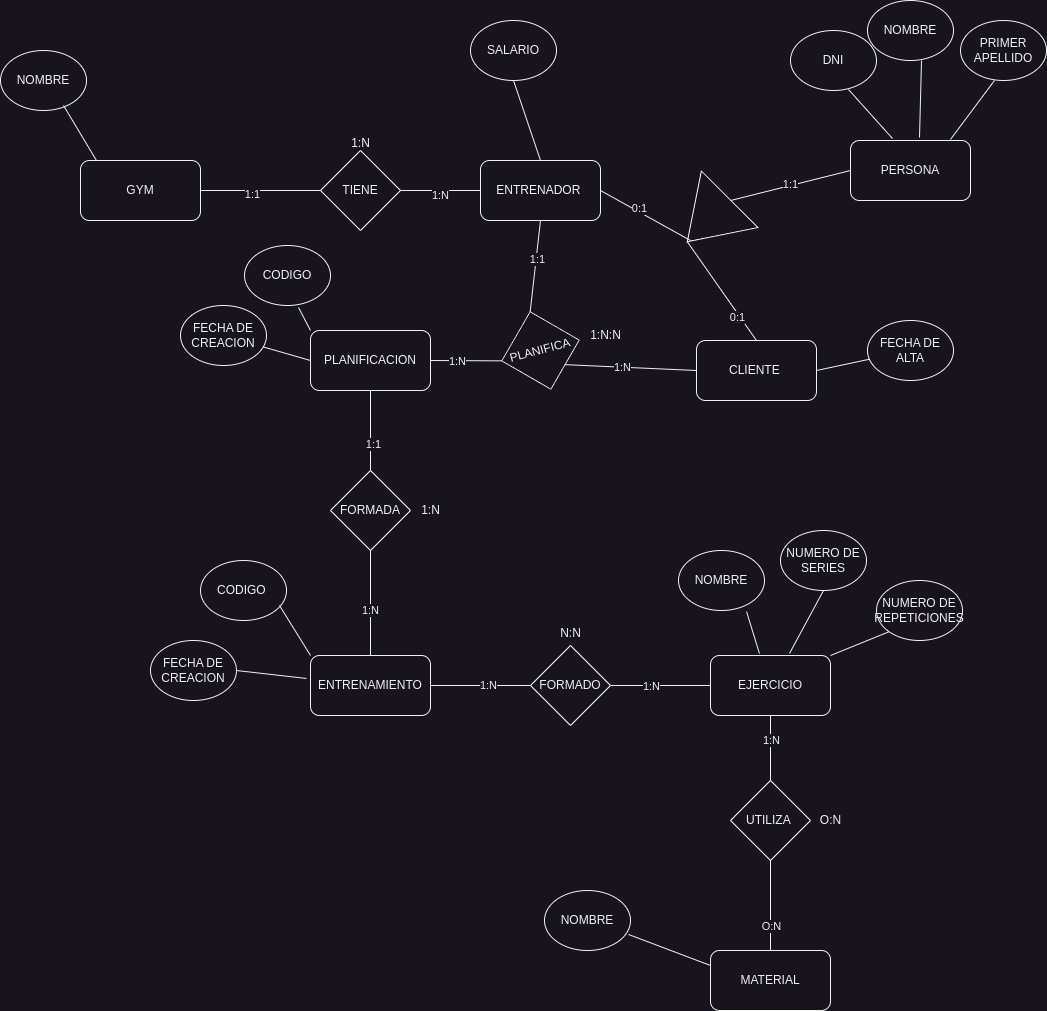

The diagram above was exported from draw.io. Its source (the exported page's mxGraphModel, read from the mxfile embedded in the PNG):
<mxGraphModel dx="1560" dy="2012" grid="1" gridSize="10" guides="1" tooltips="1" connect="1" arrows="1" fold="1" page="1" pageScale="1" pageWidth="827" pageHeight="1169" math="0" shadow="0">
  <root>
    <mxCell id="0" />
    <mxCell id="1" parent="0" />
    <mxCell id="PWFX1Capweu_nAeeo7yv-1" value="GYM" style="rounded=1;whiteSpace=wrap;html=1;" vertex="1" parent="1">
      <mxGeometry x="-310" y="90" width="120" height="60" as="geometry" />
    </mxCell>
    <mxCell id="PWFX1Capweu_nAeeo7yv-2" value="ENTRENADOR&amp;nbsp;" style="rounded=1;whiteSpace=wrap;html=1;" vertex="1" parent="1">
      <mxGeometry x="90" y="90" width="120" height="60" as="geometry" />
    </mxCell>
    <mxCell id="PWFX1Capweu_nAeeo7yv-4" value="NOMBRE" style="ellipse;whiteSpace=wrap;html=1;" vertex="1" parent="1">
      <mxGeometry x="477" y="-70" width="86" height="60" as="geometry" />
    </mxCell>
    <mxCell id="PWFX1Capweu_nAeeo7yv-5" value="DNI" style="ellipse;whiteSpace=wrap;html=1;" vertex="1" parent="1">
      <mxGeometry x="400" y="-40" width="86" height="60" as="geometry" />
    </mxCell>
    <mxCell id="PWFX1Capweu_nAeeo7yv-6" value="PRIMER APELLIDO" style="ellipse;whiteSpace=wrap;html=1;" vertex="1" parent="1">
      <mxGeometry x="570" y="-50" width="86" height="60" as="geometry" />
    </mxCell>
    <mxCell id="PWFX1Capweu_nAeeo7yv-7" value="SALARIO" style="ellipse;whiteSpace=wrap;html=1;" vertex="1" parent="1">
      <mxGeometry x="80" y="-50" width="86" height="60" as="geometry" />
    </mxCell>
    <mxCell id="PWFX1Capweu_nAeeo7yv-8" value="" style="endArrow=none;html=1;rounded=0;entryX=0.5;entryY=1;entryDx=0;entryDy=0;exitX=0.5;exitY=0;exitDx=0;exitDy=0;" edge="1" parent="1" source="PWFX1Capweu_nAeeo7yv-2" target="PWFX1Capweu_nAeeo7yv-7">
      <mxGeometry width="50" height="50" relative="1" as="geometry">
        <mxPoint x="120" y="90" as="sourcePoint" />
        <mxPoint x="170" y="40" as="targetPoint" />
      </mxGeometry>
    </mxCell>
    <mxCell id="PWFX1Capweu_nAeeo7yv-9" value="" style="endArrow=none;html=1;rounded=0;entryX=0.395;entryY=1;entryDx=0;entryDy=0;entryPerimeter=0;exitX=0.833;exitY=-0.017;exitDx=0;exitDy=0;exitPerimeter=0;" edge="1" parent="1" source="PWFX1Capweu_nAeeo7yv-30" target="PWFX1Capweu_nAeeo7yv-6">
      <mxGeometry width="50" height="50" relative="1" as="geometry">
        <mxPoint x="150" y="90" as="sourcePoint" />
        <mxPoint x="200" y="40" as="targetPoint" />
      </mxGeometry>
    </mxCell>
    <mxCell id="PWFX1Capweu_nAeeo7yv-10" value="" style="endArrow=none;html=1;rounded=0;entryX=0.628;entryY=1;entryDx=0;entryDy=0;entryPerimeter=0;exitX=0.575;exitY=-0.05;exitDx=0;exitDy=0;exitPerimeter=0;" edge="1" parent="1" source="PWFX1Capweu_nAeeo7yv-30" target="PWFX1Capweu_nAeeo7yv-4">
      <mxGeometry width="50" height="50" relative="1" as="geometry">
        <mxPoint x="110" y="70" as="sourcePoint" />
        <mxPoint x="160" y="20" as="targetPoint" />
      </mxGeometry>
    </mxCell>
    <mxCell id="PWFX1Capweu_nAeeo7yv-11" value="" style="endArrow=none;html=1;rounded=0;entryX=0.35;entryY=-0.033;entryDx=0;entryDy=0;entryPerimeter=0;exitX=0.674;exitY=0.983;exitDx=0;exitDy=0;exitPerimeter=0;" edge="1" parent="1" source="PWFX1Capweu_nAeeo7yv-5" target="PWFX1Capweu_nAeeo7yv-30">
      <mxGeometry width="50" height="50" relative="1" as="geometry">
        <mxPoint x="60" y="110" as="sourcePoint" />
        <mxPoint x="110" y="60" as="targetPoint" />
      </mxGeometry>
    </mxCell>
    <mxCell id="PWFX1Capweu_nAeeo7yv-12" value="CLIENTE&amp;nbsp;" style="rounded=1;whiteSpace=wrap;html=1;" vertex="1" parent="1">
      <mxGeometry x="306" y="270" width="120" height="60" as="geometry" />
    </mxCell>
    <mxCell id="PWFX1Capweu_nAeeo7yv-13" value="PLANIFICA" style="rhombus;whiteSpace=wrap;html=1;rotation=-15;" vertex="1" parent="1">
      <mxGeometry x="110" y="240" width="80" height="80" as="geometry" />
    </mxCell>
    <mxCell id="PWFX1Capweu_nAeeo7yv-15" value="TIENE" style="rhombus;whiteSpace=wrap;html=1;" vertex="1" parent="1">
      <mxGeometry x="-70" y="80" width="80" height="80" as="geometry" />
    </mxCell>
    <mxCell id="PWFX1Capweu_nAeeo7yv-16" value="" style="endArrow=none;html=1;rounded=0;entryX=0;entryY=0.5;entryDx=0;entryDy=0;exitX=1;exitY=0.5;exitDx=0;exitDy=0;" edge="1" parent="1" source="PWFX1Capweu_nAeeo7yv-1" target="PWFX1Capweu_nAeeo7yv-15">
      <mxGeometry width="50" height="50" relative="1" as="geometry">
        <mxPoint x="-190" y="170" as="sourcePoint" />
        <mxPoint x="-140" y="120" as="targetPoint" />
      </mxGeometry>
    </mxCell>
    <mxCell id="PWFX1Capweu_nAeeo7yv-24" value="1:1" style="edgeLabel;html=1;align=center;verticalAlign=middle;resizable=0;points=[];" vertex="1" connectable="0" parent="PWFX1Capweu_nAeeo7yv-16">
      <mxGeometry x="-0.15" y="-3" relative="1" as="geometry">
        <mxPoint as="offset" />
      </mxGeometry>
    </mxCell>
    <mxCell id="PWFX1Capweu_nAeeo7yv-17" value="" style="endArrow=none;html=1;rounded=0;entryX=0;entryY=0.5;entryDx=0;entryDy=0;exitX=1;exitY=0.5;exitDx=0;exitDy=0;" edge="1" parent="1" source="PWFX1Capweu_nAeeo7yv-15" target="PWFX1Capweu_nAeeo7yv-2">
      <mxGeometry width="50" height="50" relative="1" as="geometry">
        <mxPoint x="10" y="180" as="sourcePoint" />
        <mxPoint x="60" y="130" as="targetPoint" />
      </mxGeometry>
    </mxCell>
    <mxCell id="PWFX1Capweu_nAeeo7yv-25" value="1:N" style="edgeLabel;html=1;align=center;verticalAlign=middle;resizable=0;points=[];" vertex="1" connectable="0" parent="PWFX1Capweu_nAeeo7yv-17">
      <mxGeometry x="-0.025" y="-4" relative="1" as="geometry">
        <mxPoint as="offset" />
      </mxGeometry>
    </mxCell>
    <mxCell id="PWFX1Capweu_nAeeo7yv-18" value="PLANIFICACION" style="rounded=1;whiteSpace=wrap;html=1;" vertex="1" parent="1">
      <mxGeometry x="-80" y="260" width="120" height="60" as="geometry" />
    </mxCell>
    <mxCell id="PWFX1Capweu_nAeeo7yv-19" value="" style="endArrow=none;html=1;rounded=0;entryX=0.5;entryY=1;entryDx=0;entryDy=0;exitX=0.5;exitY=0;exitDx=0;exitDy=0;" edge="1" parent="1" source="PWFX1Capweu_nAeeo7yv-13" target="PWFX1Capweu_nAeeo7yv-2">
      <mxGeometry width="50" height="50" relative="1" as="geometry">
        <mxPoint x="120" y="220" as="sourcePoint" />
        <mxPoint x="170" y="170" as="targetPoint" />
      </mxGeometry>
    </mxCell>
    <mxCell id="PWFX1Capweu_nAeeo7yv-42" value="1:1" style="edgeLabel;html=1;align=center;verticalAlign=middle;resizable=0;points=[];" vertex="1" connectable="0" parent="PWFX1Capweu_nAeeo7yv-19">
      <mxGeometry x="0.1556" y="-1" relative="1" as="geometry">
        <mxPoint as="offset" />
      </mxGeometry>
    </mxCell>
    <mxCell id="PWFX1Capweu_nAeeo7yv-20" value="" style="endArrow=none;html=1;rounded=0;entryX=0;entryY=0.5;entryDx=0;entryDy=0;exitX=1;exitY=1;exitDx=0;exitDy=0;" edge="1" parent="1" source="PWFX1Capweu_nAeeo7yv-13" target="PWFX1Capweu_nAeeo7yv-12">
      <mxGeometry width="50" height="50" relative="1" as="geometry">
        <mxPoint x="210" y="310" as="sourcePoint" />
        <mxPoint x="260" y="260" as="targetPoint" />
      </mxGeometry>
    </mxCell>
    <mxCell id="PWFX1Capweu_nAeeo7yv-40" value="1:N" style="edgeLabel;html=1;align=center;verticalAlign=middle;resizable=0;points=[];" vertex="1" connectable="0" parent="PWFX1Capweu_nAeeo7yv-20">
      <mxGeometry x="-0.1379" relative="1" as="geometry">
        <mxPoint as="offset" />
      </mxGeometry>
    </mxCell>
    <mxCell id="PWFX1Capweu_nAeeo7yv-21" value="" style="endArrow=none;html=1;rounded=0;entryX=0;entryY=0.5;entryDx=0;entryDy=0;exitX=1;exitY=0.5;exitDx=0;exitDy=0;" edge="1" parent="1" source="PWFX1Capweu_nAeeo7yv-18" target="PWFX1Capweu_nAeeo7yv-13">
      <mxGeometry width="50" height="50" relative="1" as="geometry">
        <mxPoint x="130" y="400" as="sourcePoint" />
        <mxPoint x="180" y="350" as="targetPoint" />
      </mxGeometry>
    </mxCell>
    <mxCell id="PWFX1Capweu_nAeeo7yv-39" value="1:N" style="edgeLabel;html=1;align=center;verticalAlign=middle;resizable=0;points=[];" vertex="1" connectable="0" parent="PWFX1Capweu_nAeeo7yv-21">
      <mxGeometry x="-0.2571" relative="1" as="geometry">
        <mxPoint as="offset" />
      </mxGeometry>
    </mxCell>
    <mxCell id="PWFX1Capweu_nAeeo7yv-22" value="NOMBRE" style="ellipse;whiteSpace=wrap;html=1;" vertex="1" parent="1">
      <mxGeometry x="-390" y="-20" width="86" height="60" as="geometry" />
    </mxCell>
    <mxCell id="PWFX1Capweu_nAeeo7yv-23" value="" style="endArrow=none;html=1;rounded=0;entryX=0.133;entryY=0;entryDx=0;entryDy=0;entryPerimeter=0;exitX=0.733;exitY=0.917;exitDx=0;exitDy=0;exitPerimeter=0;" edge="1" parent="1" source="PWFX1Capweu_nAeeo7yv-22" target="PWFX1Capweu_nAeeo7yv-1">
      <mxGeometry width="50" height="50" relative="1" as="geometry">
        <mxPoint x="-350" y="120" as="sourcePoint" />
        <mxPoint x="-300" y="70" as="targetPoint" />
      </mxGeometry>
    </mxCell>
    <mxCell id="PWFX1Capweu_nAeeo7yv-26" value="1:N" style="text;html=1;align=center;verticalAlign=middle;resizable=0;points=[];autosize=1;strokeColor=none;fillColor=none;" vertex="1" parent="1">
      <mxGeometry x="-50" y="58" width="40" height="30" as="geometry" />
    </mxCell>
    <mxCell id="PWFX1Capweu_nAeeo7yv-27" value="" style="triangle;whiteSpace=wrap;html=1;rotation=135;" vertex="1" parent="1">
      <mxGeometry x="288" y="110" width="60" height="80" as="geometry" />
    </mxCell>
    <mxCell id="PWFX1Capweu_nAeeo7yv-28" value="" style="endArrow=none;html=1;rounded=0;exitX=1;exitY=0.5;exitDx=0;exitDy=0;" edge="1" parent="1" source="PWFX1Capweu_nAeeo7yv-2">
      <mxGeometry width="50" height="50" relative="1" as="geometry">
        <mxPoint x="220" y="190" as="sourcePoint" />
        <mxPoint x="300" y="170" as="targetPoint" />
      </mxGeometry>
    </mxCell>
    <mxCell id="PWFX1Capweu_nAeeo7yv-37" value="0:1" style="edgeLabel;html=1;align=center;verticalAlign=middle;resizable=0;points=[];" vertex="1" connectable="0" parent="PWFX1Capweu_nAeeo7yv-28">
      <mxGeometry x="-0.1849" y="3" relative="1" as="geometry">
        <mxPoint as="offset" />
      </mxGeometry>
    </mxCell>
    <mxCell id="PWFX1Capweu_nAeeo7yv-29" value="" style="endArrow=none;html=1;rounded=0;exitX=1;exitY=0.5;exitDx=0;exitDy=0;entryX=0.5;entryY=0;entryDx=0;entryDy=0;" edge="1" parent="1" source="PWFX1Capweu_nAeeo7yv-27" target="PWFX1Capweu_nAeeo7yv-12">
      <mxGeometry width="50" height="50" relative="1" as="geometry">
        <mxPoint x="340" y="260" as="sourcePoint" />
        <mxPoint x="390" y="210" as="targetPoint" />
      </mxGeometry>
    </mxCell>
    <mxCell id="PWFX1Capweu_nAeeo7yv-35" value="0:1" style="edgeLabel;html=1;align=center;verticalAlign=middle;resizable=0;points=[];" vertex="1" connectable="0" parent="PWFX1Capweu_nAeeo7yv-29">
      <mxGeometry x="0.4886" y="-2" relative="1" as="geometry">
        <mxPoint as="offset" />
      </mxGeometry>
    </mxCell>
    <mxCell id="PWFX1Capweu_nAeeo7yv-30" value="PERSONA" style="rounded=1;whiteSpace=wrap;html=1;" vertex="1" parent="1">
      <mxGeometry x="460" y="70" width="120" height="60" as="geometry" />
    </mxCell>
    <mxCell id="PWFX1Capweu_nAeeo7yv-31" value="" style="endArrow=none;html=1;rounded=0;entryX=0;entryY=0.5;entryDx=0;entryDy=0;" edge="1" parent="1" target="PWFX1Capweu_nAeeo7yv-30">
      <mxGeometry width="50" height="50" relative="1" as="geometry">
        <mxPoint x="340" y="130" as="sourcePoint" />
        <mxPoint x="390" y="80" as="targetPoint" />
      </mxGeometry>
    </mxCell>
    <mxCell id="PWFX1Capweu_nAeeo7yv-38" value="1:1" style="edgeLabel;html=1;align=center;verticalAlign=middle;resizable=0;points=[];" vertex="1" connectable="0" parent="PWFX1Capweu_nAeeo7yv-31">
      <mxGeometry x="0.0039" y="1" relative="1" as="geometry">
        <mxPoint as="offset" />
      </mxGeometry>
    </mxCell>
    <mxCell id="PWFX1Capweu_nAeeo7yv-33" value="FECHA DE ALTA" style="ellipse;whiteSpace=wrap;html=1;" vertex="1" parent="1">
      <mxGeometry x="477" y="250" width="86" height="60" as="geometry" />
    </mxCell>
    <mxCell id="PWFX1Capweu_nAeeo7yv-34" value="" style="endArrow=none;html=1;rounded=0;exitX=1;exitY=0.5;exitDx=0;exitDy=0;" edge="1" parent="1" source="PWFX1Capweu_nAeeo7yv-12" target="PWFX1Capweu_nAeeo7yv-33">
      <mxGeometry width="50" height="50" relative="1" as="geometry">
        <mxPoint x="460" y="300" as="sourcePoint" />
        <mxPoint x="510" y="250" as="targetPoint" />
      </mxGeometry>
    </mxCell>
    <mxCell id="PWFX1Capweu_nAeeo7yv-43" value="1:N:N" style="text;html=1;align=center;verticalAlign=middle;resizable=0;points=[];autosize=1;strokeColor=none;fillColor=none;" vertex="1" parent="1">
      <mxGeometry x="190" y="250" width="50" height="30" as="geometry" />
    </mxCell>
    <mxCell id="PWFX1Capweu_nAeeo7yv-44" value="FORMADA" style="rhombus;whiteSpace=wrap;html=1;" vertex="1" parent="1">
      <mxGeometry x="-60" y="400" width="80" height="80" as="geometry" />
    </mxCell>
    <mxCell id="PWFX1Capweu_nAeeo7yv-45" value="ENTRENAMIENTO" style="rounded=1;whiteSpace=wrap;html=1;" vertex="1" parent="1">
      <mxGeometry x="-80" y="585" width="120" height="60" as="geometry" />
    </mxCell>
    <mxCell id="PWFX1Capweu_nAeeo7yv-46" value="" style="endArrow=none;html=1;rounded=0;entryX=0.5;entryY=1;entryDx=0;entryDy=0;exitX=0.5;exitY=0;exitDx=0;exitDy=0;" edge="1" parent="1" source="PWFX1Capweu_nAeeo7yv-44" target="PWFX1Capweu_nAeeo7yv-18">
      <mxGeometry width="50" height="50" relative="1" as="geometry">
        <mxPoint x="-80" y="400" as="sourcePoint" />
        <mxPoint x="-30" y="350" as="targetPoint" />
      </mxGeometry>
    </mxCell>
    <mxCell id="PWFX1Capweu_nAeeo7yv-58" value="1:1" style="edgeLabel;html=1;align=center;verticalAlign=middle;resizable=0;points=[];" vertex="1" connectable="0" parent="PWFX1Capweu_nAeeo7yv-46">
      <mxGeometry x="-0.325" y="-2" relative="1" as="geometry">
        <mxPoint as="offset" />
      </mxGeometry>
    </mxCell>
    <mxCell id="PWFX1Capweu_nAeeo7yv-47" value="" style="endArrow=none;html=1;rounded=0;entryX=0.5;entryY=1;entryDx=0;entryDy=0;exitX=0.5;exitY=0;exitDx=0;exitDy=0;" edge="1" parent="1" source="PWFX1Capweu_nAeeo7yv-45" target="PWFX1Capweu_nAeeo7yv-44">
      <mxGeometry width="50" height="50" relative="1" as="geometry">
        <mxPoint x="-70" y="560" as="sourcePoint" />
        <mxPoint x="-20" y="510" as="targetPoint" />
      </mxGeometry>
    </mxCell>
    <mxCell id="PWFX1Capweu_nAeeo7yv-57" value="1:N" style="edgeLabel;html=1;align=center;verticalAlign=middle;resizable=0;points=[];" vertex="1" connectable="0" parent="PWFX1Capweu_nAeeo7yv-47">
      <mxGeometry x="-0.1238" y="1" relative="1" as="geometry">
        <mxPoint as="offset" />
      </mxGeometry>
    </mxCell>
    <mxCell id="PWFX1Capweu_nAeeo7yv-48" value="CODIGO" style="ellipse;whiteSpace=wrap;html=1;" vertex="1" parent="1">
      <mxGeometry x="-146" y="175" width="86" height="60" as="geometry" />
    </mxCell>
    <mxCell id="PWFX1Capweu_nAeeo7yv-49" value="FECHA DE CREACION" style="ellipse;whiteSpace=wrap;html=1;" vertex="1" parent="1">
      <mxGeometry x="-210" y="235" width="86" height="60" as="geometry" />
    </mxCell>
    <mxCell id="PWFX1Capweu_nAeeo7yv-50" value="" style="endArrow=none;html=1;rounded=0;entryX=0.628;entryY=1.033;entryDx=0;entryDy=0;entryPerimeter=0;exitX=0;exitY=0;exitDx=0;exitDy=0;" edge="1" parent="1" source="PWFX1Capweu_nAeeo7yv-18" target="PWFX1Capweu_nAeeo7yv-48">
      <mxGeometry width="50" height="50" relative="1" as="geometry">
        <mxPoint x="-110" y="280" as="sourcePoint" />
        <mxPoint x="-60" y="230" as="targetPoint" />
      </mxGeometry>
    </mxCell>
    <mxCell id="PWFX1Capweu_nAeeo7yv-51" value="" style="endArrow=none;html=1;rounded=0;" edge="1" parent="1" source="PWFX1Capweu_nAeeo7yv-49">
      <mxGeometry width="50" height="50" relative="1" as="geometry">
        <mxPoint x="-130" y="340" as="sourcePoint" />
        <mxPoint x="-80" y="290" as="targetPoint" />
      </mxGeometry>
    </mxCell>
    <mxCell id="PWFX1Capweu_nAeeo7yv-52" value="CODIGO&amp;nbsp;" style="ellipse;whiteSpace=wrap;html=1;" vertex="1" parent="1">
      <mxGeometry x="-190" y="490" width="86" height="60" as="geometry" />
    </mxCell>
    <mxCell id="PWFX1Capweu_nAeeo7yv-53" value="FECHA DE CREACION" style="ellipse;whiteSpace=wrap;html=1;" vertex="1" parent="1">
      <mxGeometry x="-240" y="570" width="86" height="60" as="geometry" />
    </mxCell>
    <mxCell id="PWFX1Capweu_nAeeo7yv-55" value="" style="endArrow=none;html=1;rounded=0;entryX=0.919;entryY=0.75;entryDx=0;entryDy=0;entryPerimeter=0;exitX=0;exitY=0;exitDx=0;exitDy=0;" edge="1" parent="1" source="PWFX1Capweu_nAeeo7yv-45" target="PWFX1Capweu_nAeeo7yv-52">
      <mxGeometry width="50" height="50" relative="1" as="geometry">
        <mxPoint x="-110" y="600" as="sourcePoint" />
        <mxPoint x="-60" y="550" as="targetPoint" />
      </mxGeometry>
    </mxCell>
    <mxCell id="PWFX1Capweu_nAeeo7yv-56" value="" style="endArrow=none;html=1;rounded=0;entryX=-0.033;entryY=0.383;entryDx=0;entryDy=0;entryPerimeter=0;exitX=1;exitY=0.5;exitDx=0;exitDy=0;" edge="1" parent="1" source="PWFX1Capweu_nAeeo7yv-53" target="PWFX1Capweu_nAeeo7yv-45">
      <mxGeometry width="50" height="50" relative="1" as="geometry">
        <mxPoint x="-120" y="660" as="sourcePoint" />
        <mxPoint x="-70" y="610" as="targetPoint" />
      </mxGeometry>
    </mxCell>
    <mxCell id="PWFX1Capweu_nAeeo7yv-59" value="1:N" style="text;html=1;align=center;verticalAlign=middle;resizable=0;points=[];autosize=1;strokeColor=none;fillColor=none;" vertex="1" parent="1">
      <mxGeometry x="20" y="425" width="40" height="30" as="geometry" />
    </mxCell>
    <mxCell id="PWFX1Capweu_nAeeo7yv-60" value="FORMADO" style="rhombus;whiteSpace=wrap;html=1;" vertex="1" parent="1">
      <mxGeometry x="140" y="575" width="80" height="80" as="geometry" />
    </mxCell>
    <mxCell id="PWFX1Capweu_nAeeo7yv-61" value="EJERCICIO" style="rounded=1;whiteSpace=wrap;html=1;" vertex="1" parent="1">
      <mxGeometry x="320" y="585" width="120" height="60" as="geometry" />
    </mxCell>
    <mxCell id="PWFX1Capweu_nAeeo7yv-62" value="" style="endArrow=none;html=1;rounded=0;entryX=0;entryY=0.5;entryDx=0;entryDy=0;exitX=1;exitY=0.5;exitDx=0;exitDy=0;" edge="1" parent="1" source="PWFX1Capweu_nAeeo7yv-45" target="PWFX1Capweu_nAeeo7yv-60">
      <mxGeometry width="50" height="50" relative="1" as="geometry">
        <mxPoint x="70" y="650" as="sourcePoint" />
        <mxPoint x="120" y="600" as="targetPoint" />
      </mxGeometry>
    </mxCell>
    <mxCell id="PWFX1Capweu_nAeeo7yv-80" value="1:N" style="edgeLabel;html=1;align=center;verticalAlign=middle;resizable=0;points=[];" vertex="1" connectable="0" parent="PWFX1Capweu_nAeeo7yv-62">
      <mxGeometry x="0.14" y="1" relative="1" as="geometry">
        <mxPoint as="offset" />
      </mxGeometry>
    </mxCell>
    <mxCell id="PWFX1Capweu_nAeeo7yv-63" value="" style="endArrow=none;html=1;rounded=0;entryX=0;entryY=0.5;entryDx=0;entryDy=0;exitX=1;exitY=0.5;exitDx=0;exitDy=0;" edge="1" parent="1" source="PWFX1Capweu_nAeeo7yv-60" target="PWFX1Capweu_nAeeo7yv-61">
      <mxGeometry width="50" height="50" relative="1" as="geometry">
        <mxPoint x="210" y="650" as="sourcePoint" />
        <mxPoint x="260" y="600" as="targetPoint" />
      </mxGeometry>
    </mxCell>
    <mxCell id="PWFX1Capweu_nAeeo7yv-76" value="1:N" style="edgeLabel;html=1;align=center;verticalAlign=middle;resizable=0;points=[];" vertex="1" connectable="0" parent="PWFX1Capweu_nAeeo7yv-63">
      <mxGeometry x="-0.2" relative="1" as="geometry">
        <mxPoint as="offset" />
      </mxGeometry>
    </mxCell>
    <mxCell id="PWFX1Capweu_nAeeo7yv-64" value="NUMERO DE SERIES" style="ellipse;whiteSpace=wrap;html=1;" vertex="1" parent="1">
      <mxGeometry x="390" y="460" width="86" height="60" as="geometry" />
    </mxCell>
    <mxCell id="PWFX1Capweu_nAeeo7yv-65" value="NUMERO DE REPETICIONES" style="ellipse;whiteSpace=wrap;html=1;" vertex="1" parent="1">
      <mxGeometry x="486" y="510" width="86" height="60" as="geometry" />
    </mxCell>
    <mxCell id="PWFX1Capweu_nAeeo7yv-66" value="NOMBRE" style="ellipse;whiteSpace=wrap;html=1;" vertex="1" parent="1">
      <mxGeometry x="288" y="480" width="86" height="60" as="geometry" />
    </mxCell>
    <mxCell id="PWFX1Capweu_nAeeo7yv-67" value="" style="endArrow=none;html=1;rounded=0;entryX=0.791;entryY=1.017;entryDx=0;entryDy=0;entryPerimeter=0;exitX=0.408;exitY=-0.033;exitDx=0;exitDy=0;exitPerimeter=0;" edge="1" parent="1" source="PWFX1Capweu_nAeeo7yv-61" target="PWFX1Capweu_nAeeo7yv-66">
      <mxGeometry width="50" height="50" relative="1" as="geometry">
        <mxPoint x="320" y="600" as="sourcePoint" />
        <mxPoint x="370" y="550" as="targetPoint" />
      </mxGeometry>
    </mxCell>
    <mxCell id="PWFX1Capweu_nAeeo7yv-68" value="" style="endArrow=none;html=1;rounded=0;entryX=0.5;entryY=1;entryDx=0;entryDy=0;exitX=0.658;exitY=-0.033;exitDx=0;exitDy=0;exitPerimeter=0;" edge="1" parent="1" source="PWFX1Capweu_nAeeo7yv-61" target="PWFX1Capweu_nAeeo7yv-64">
      <mxGeometry width="50" height="50" relative="1" as="geometry">
        <mxPoint x="400" y="580" as="sourcePoint" />
        <mxPoint x="460" y="540" as="targetPoint" />
      </mxGeometry>
    </mxCell>
    <mxCell id="PWFX1Capweu_nAeeo7yv-69" value="" style="endArrow=none;html=1;rounded=0;entryX=0;entryY=1;entryDx=0;entryDy=0;exitX=1;exitY=0;exitDx=0;exitDy=0;" edge="1" parent="1" source="PWFX1Capweu_nAeeo7yv-61" target="PWFX1Capweu_nAeeo7yv-65">
      <mxGeometry width="50" height="50" relative="1" as="geometry">
        <mxPoint x="450" y="620" as="sourcePoint" />
        <mxPoint x="500" y="570" as="targetPoint" />
      </mxGeometry>
    </mxCell>
    <mxCell id="PWFX1Capweu_nAeeo7yv-70" value="UTILIZA&amp;nbsp;" style="rhombus;whiteSpace=wrap;html=1;" vertex="1" parent="1">
      <mxGeometry x="340" y="710" width="80" height="80" as="geometry" />
    </mxCell>
    <mxCell id="PWFX1Capweu_nAeeo7yv-71" value="MATERIAL" style="rounded=1;whiteSpace=wrap;html=1;" vertex="1" parent="1">
      <mxGeometry x="320" y="880" width="120" height="60" as="geometry" />
    </mxCell>
    <mxCell id="PWFX1Capweu_nAeeo7yv-72" value="" style="endArrow=none;html=1;rounded=0;entryX=0.5;entryY=1;entryDx=0;entryDy=0;exitX=0.5;exitY=0;exitDx=0;exitDy=0;" edge="1" parent="1" source="PWFX1Capweu_nAeeo7yv-70" target="PWFX1Capweu_nAeeo7yv-61">
      <mxGeometry width="50" height="50" relative="1" as="geometry">
        <mxPoint x="270" y="730" as="sourcePoint" />
        <mxPoint x="320" y="680" as="targetPoint" />
      </mxGeometry>
    </mxCell>
    <mxCell id="PWFX1Capweu_nAeeo7yv-82" value="1:N" style="edgeLabel;html=1;align=center;verticalAlign=middle;resizable=0;points=[];" vertex="1" connectable="0" parent="PWFX1Capweu_nAeeo7yv-72">
      <mxGeometry x="0.2615" relative="1" as="geometry">
        <mxPoint as="offset" />
      </mxGeometry>
    </mxCell>
    <mxCell id="PWFX1Capweu_nAeeo7yv-73" value="" style="endArrow=none;html=1;rounded=0;entryX=0.5;entryY=1;entryDx=0;entryDy=0;exitX=0.5;exitY=0;exitDx=0;exitDy=0;" edge="1" parent="1" source="PWFX1Capweu_nAeeo7yv-71" target="PWFX1Capweu_nAeeo7yv-70">
      <mxGeometry width="50" height="50" relative="1" as="geometry">
        <mxPoint x="340" y="870" as="sourcePoint" />
        <mxPoint x="390" y="820" as="targetPoint" />
      </mxGeometry>
    </mxCell>
    <mxCell id="PWFX1Capweu_nAeeo7yv-85" value="O:N" style="edgeLabel;html=1;align=center;verticalAlign=middle;resizable=0;points=[];" vertex="1" connectable="0" parent="PWFX1Capweu_nAeeo7yv-73">
      <mxGeometry x="-0.4444" relative="1" as="geometry">
        <mxPoint as="offset" />
      </mxGeometry>
    </mxCell>
    <mxCell id="PWFX1Capweu_nAeeo7yv-74" value="NOMBRE" style="ellipse;whiteSpace=wrap;html=1;" vertex="1" parent="1">
      <mxGeometry x="154" y="820" width="86" height="60" as="geometry" />
    </mxCell>
    <mxCell id="PWFX1Capweu_nAeeo7yv-75" value="" style="endArrow=none;html=1;rounded=0;entryX=0;entryY=0.25;entryDx=0;entryDy=0;exitX=0.977;exitY=0.733;exitDx=0;exitDy=0;exitPerimeter=0;" edge="1" parent="1" source="PWFX1Capweu_nAeeo7yv-74" target="PWFX1Capweu_nAeeo7yv-71">
      <mxGeometry width="50" height="50" relative="1" as="geometry">
        <mxPoint x="250" y="940" as="sourcePoint" />
        <mxPoint x="300" y="890" as="targetPoint" />
      </mxGeometry>
    </mxCell>
    <mxCell id="PWFX1Capweu_nAeeo7yv-78" value="N:N" style="text;html=1;align=center;verticalAlign=middle;resizable=0;points=[];autosize=1;strokeColor=none;fillColor=none;" vertex="1" parent="1">
      <mxGeometry x="160" y="548" width="40" height="30" as="geometry" />
    </mxCell>
    <mxCell id="PWFX1Capweu_nAeeo7yv-84" value="O:N" style="text;html=1;align=center;verticalAlign=middle;resizable=0;points=[];autosize=1;strokeColor=none;fillColor=none;" vertex="1" parent="1">
      <mxGeometry x="420" y="735" width="40" height="30" as="geometry" />
    </mxCell>
  </root>
</mxGraphModel>